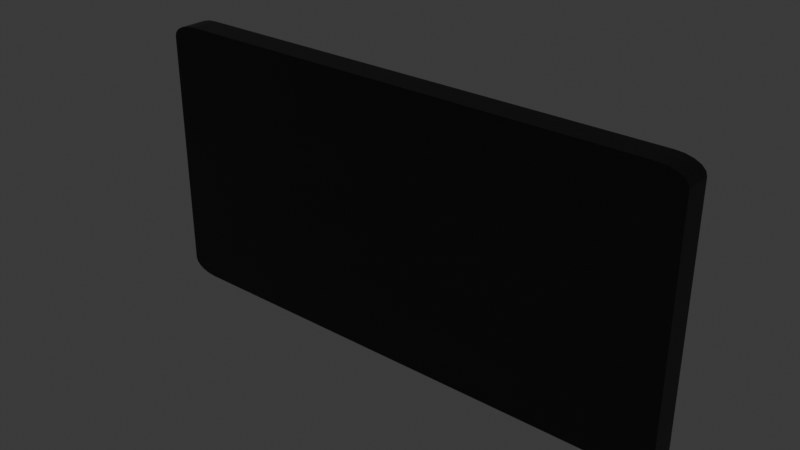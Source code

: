 # Source: door_controls.blend  (saved by Blender 5.1.29; exported with 4.5.12 LTS)
import bpy
from mathutils import Matrix  # noqa: F401  (used for matrix-valued properties, if any)

bpy.ops.wm.read_factory_settings(use_empty=True)
scene = bpy.context.scene
scene.name = 'Scene'

# ---- collections
col_collection = bpy.data.collections.new('Collection'); scene.collection.children.link(col_collection)

# ---- images (referenced by path relative to the original .blend; pixels are not part of the script)
import os
ASSET_DIR = os.environ.get("B2B_ASSET_DIR", "")  # directory of the original .blend (textures are referenced by path, not embedded)
HERE = os.path.dirname(os.path.abspath(__file__))  # packed textures are extracted next to this script under _unpacked/

def load_image(name, relpath, width, height, colorspace="sRGB"):
    """Load a texture the original file referenced (path relative to the .blend, or extracted next to this script)."""
    p = next((c for c in (os.path.join(HERE, relpath), os.path.join(ASSET_DIR, relpath)) if relpath and os.path.exists(c)), "")
    if p:
        img = bpy.data.images.load(p, check_existing=True)
        img.name = name
    else:  # same state as the original file: an image datablock whose file is absent (Cycles renders it pink)
        img = bpy.data.images.new(name, width, height)
        img.source = "FILE"
        img.filepath = "//" + (relpath or name)
    img.colorspace_settings.name = colorspace
    return img
img_new_steel_black_png_009 = load_image('new_steel_black.png.009', '_unpacked/new_steel_black.0b9c1c14.png', 128, 128, 'sRGB')
img_grey_mesh_tiled_png_001 = load_image('grey_mesh_tiled.png.001', '_unpacked/grey_mesh_tiled.8c95aada.png', 128, 128, 'sRGB')
img_mesh_tiled_n_png_001 = load_image('mesh_tiled_n.png.001', '_unpacked/mesh_tiled_n.daee9402.png', 128, 128, 'Non-Color')

# ---- materials (node trees are filled in below, after node groups)
mat_material_003 = bpy.data.materials.new('Material.003')
mat_grey_mesh_floor_011 = bpy.data.materials.new('grey_mesh_floor.011')

# ---- material node trees
mat_material_003.use_nodes = True; mat_material_003.node_tree.nodes.clear()
_N = mat_material_003.node_tree.nodes; _L = mat_material_003.node_tree.links
n0 = _N.new('ShaderNodeBsdfPrincipled'); n0.name = 'Principled BSDF'; n0.location = (-200, 100)
n0.inputs[1].default_value = 0.85
n0.inputs[2].default_value = 0.4
n1 = _N.new('ShaderNodeOutputMaterial'); n1.name = 'Material Output'; n1.location = (200, 100)
n2 = _N.new('ShaderNodeTexImage'); n2.name = 'Image Texture'; n2.location = (-490, 69)
n2.image = img_new_steel_black_png_009
_L.new(n0.outputs[0], n1.inputs[0])
_L.new(n2.outputs[0], n0.inputs[0])
n1.is_active_output = True
mat_grey_mesh_floor_011.use_nodes = True; mat_grey_mesh_floor_011.node_tree.nodes.clear()
_N = mat_grey_mesh_floor_011.node_tree.nodes; _L = mat_grey_mesh_floor_011.node_tree.links
n0 = _N.new('ShaderNodeBsdfPrincipled'); n0.name = 'Principled BSDF'; n0.location = (-276, 160)
n0.inputs[2].default_value = 0.9
n1 = _N.new('ShaderNodeOutputMaterial'); n1.name = 'Material Output'; n1.location = (124, 160)
n2 = _N.new('ShaderNodeTexImage'); n2.name = 'Image Texture'; n2.location = (-566, 129)
n2.image = img_grey_mesh_tiled_png_001
n2.interpolation = 'Closest'
n3 = _N.new('ShaderNodeNormalMap'); n3.name = 'Normal Map'; n3.location = (452, 49)
n4 = _N.new('ShaderNodeTexImage'); n4.name = 'Image Texture.001'; n4.location = (45, -43)
n4.image = img_mesh_tiled_n_png_001
_L.new(n0.outputs[0], n1.inputs[0])
_L.new(n2.outputs[0], n0.inputs[0])
_L.new(n3.outputs[0], n0.inputs[5])
_L.new(n4.outputs[0], n3.inputs[1])
n1.is_active_output = True

# ---- world
world_world = bpy.data.worlds.new('World'); scene.world = world_world
world_world.use_nodes = True; world_world.node_tree.nodes.clear()
_N = world_world.node_tree.nodes; _L = world_world.node_tree.links
n0 = _N.new('ShaderNodeOutputWorld'); n0.name = 'World Output'; n0.location = (200, 100)
n1 = _N.new('ShaderNodeBackground'); n1.name = 'Background'; n1.location = (-200, 100)
n1.inputs[0].default_value = (0.05088, 0.05088, 0.05088, 1.0)
_L.new(n1.outputs[0], n0.inputs[0])
n0.is_active_output = True
world_world.color = (0.05088, 0.05088, 0.05088)
world_world.sun_shadow_jitter_overblur = 0.0

# ---- meshes
me_cube_001 = bpy.data.meshes.new('Cube.001')
me_cube_001.from_pydata([(-0.45, 0.025, 0.2), (-0.45, 0.025, -0.2), (0.45, 0.025, 0.2), (0.45, 0.025, -0.2), (-0.45, 0.05, 0.2), (-0.45, 0.05, -0.2), (0.45, 0.05, 0.2), (0.45, 0.05, -0.2), (-0.45, -1.329e-08, 0.25), (-0.5, -1.438e-08, 0.225), (-0.4655, -1.334e-08, 0.2488), (-0.4794, -1.35e-08, 0.2452), (-0.4905, -1.374e-08, 0.2397), (-0.4976, -1.404e-08, 0.2327), (-0.5, 0.05, 0.225), (-0.45, 0.05, 0.25), (-0.4976, 0.05, 0.2327), (-0.4905, 0.05, 0.2397), (-0.4794, 0.05, 0.2452), (-0.4655, 0.05, 0.2488), (-0.5, -3.405e-08, -0.225), (-0.45, -3.514e-08, -0.25), (-0.4976, -3.439e-08, -0.2327), (-0.4905, -3.469e-08, -0.2397), (-0.4794, -3.493e-08, -0.2452), (-0.4655, -3.509e-08, -0.2488), (-0.45, 0.05, -0.25), (-0.5, 0.05, -0.225), (-0.4655, 0.05, -0.2488), (-0.4794, 0.05, -0.2452), (-0.4905, 0.05, -0.2397), (-0.4976, 0.05, -0.2327), (0.5, -1.438e-08, 0.225), (0.45, -1.329e-08, 0.25), (0.4976, -1.404e-08, 0.2327), (0.4905, -1.374e-08, 0.2397), (0.4794, -1.35e-08, 0.2452), (0.4655, -1.334e-08, 0.2488), (0.45, 0.05, 0.25), (0.5, 0.05, 0.225), (0.4776, 0.05, 0.2276), (0.4655, 0.05, 0.2488), (0.4794, 0.05, 0.2452), (0.4905, 0.05, 0.2397), (0.4976, 0.05, 0.2327), (0.45, -3.514e-08, -0.25), (0.5, -3.405e-08, -0.225), (0.4655, -3.509e-08, -0.2488), (0.4794, -3.493e-08, -0.2452), (0.4905, -3.469e-08, -0.2397), (0.4976, -3.439e-08, -0.2327), (0.5, 0.05, -0.225), (0.45, 0.05, -0.25), (0.4776, 0.05, -0.2276), (0.4976, 0.05, -0.2327), (0.4905, 0.05, -0.2397), (0.4794, 0.05, -0.2452), (0.4655, 0.05, -0.2488), (0.45, 0.05, -2.186e-09), (-0.45, 0.05, -2.186e-09), (-0.45, 0.025, -1.093e-09), (0.45, 0.025, -1.093e-09), (-0.45, 0.05, -0.2), (-0.45, 0.05, 0.2), (-0.45, 0.025, -0.2), (-0.45, 0.025, 0.2), (-0.45, 0.025, -1.093e-09)], [], [(59, 60, 1, 5), (62, 64, 3, 7), (61, 2, 6, 58), (65, 0, 4, 63), (66, 65, 2, 61), (38, 41, 40), (41, 42, 40), (42, 43, 40), (43, 44, 40), (44, 39, 40), (51, 54, 53), (54, 55, 53), (55, 56, 53), (56, 57, 53), (57, 52, 53), (8, 15, 19, 10), (10, 19, 18, 11), (11, 18, 17, 12), (12, 17, 16, 13), (13, 16, 14, 9), (20, 27, 31, 22), (22, 31, 30, 23), (23, 30, 29, 24), (24, 29, 28, 25), (25, 28, 26, 21), (45, 52, 57, 47), (47, 57, 56, 48), (48, 56, 55, 49), (49, 55, 54, 50), (50, 54, 51, 46), (32, 39, 44, 34), (34, 44, 43, 35), (35, 43, 42, 36), (36, 42, 41, 37), (37, 41, 38, 33), (20, 22, 23, 24, 25, 21, 45, 47, 48, 49, 50, 46, 32, 34, 35, 36, 37, 33, 8, 10, 11, 12, 13, 9), (9, 14, 27, 20), (33, 38, 15, 8), (62, 63, 4, 59, 5), (21, 26, 52, 45), (46, 51, 39, 32), (6, 40, 39, 51, 53, 7, 58), (64, 66, 61, 3), (3, 61, 58, 7), (4, 0, 60, 59), (1, 60, 66, 64), (7, 53, 52, 26, 28, 29, 30, 31, 27, 14, 16, 17, 18, 19, 15, 38, 40, 6, 63, 62), (60, 0, 65, 66), (2, 65, 63, 6), (5, 1, 64, 62)])
me_cube_001.polygons.foreach_set('material_index', [0, 0, 0, 0, 1, 0, 0, 0, 0, 0, 0, 0, 0, 0, 0, 0, 0, 0, 0, 0, 0, 0, 0, 0, 0, 0, 0, 0, 0, 0, 0, 0, 0, 0, 0, 0, 0, 0, 0, 0, 0, 0, 0, 0, 0, 0, 0, 0, 0, 0])
_uv = me_cube_001.uv_layers.new(name='UVMap')
_uv.uv.foreach_set('vector', [0.5, 0.125, 0.375, 0.125, 0.375, 0.25, 0.5, 0.25, 0.5, 0.25, 0.375, 0.25, 0.375, 0.5, 0.5, 0.5, 0.375, 0.625, 0.375, 0.75, 0.5, 0.75, 0.5, 0.625, 0.375, 1.0, 0.375, 1.0, 0.5, 1.0, 0.5, 1.0, 0.002146, 0.4901, 0.002146, 1.003, 0.9984, 1.003, 0.9984, 0.4901, 0.6313, 0.7563, 0.6336, 0.7494, 0.6306, 0.7388, 0.6336, 0.7494, 0.6302, 0.75, 0.6306, 0.7388, 0.6302, 0.75, 0.6275, 0.7449, 0.6306, 0.7388, 0.6275, 0.7449, 0.6286, 0.7428, 0.6306, 0.7388, 0.6286, 0.7428, 0.63, 0.74, 0.6306, 0.7388, 0.6263, 0.5119, 0.6256, 0.5086, 0.6306, 0.5112, 0.6256, 0.5086, 0.6275, 0.5051, 0.6306, 0.5112, 0.6275, 0.5051, 0.6302, 0.5, 0.6306, 0.5112, 0.6302, 0.5, 0.6336, 0.5, 0.6306, 0.5112, 0.6336, 0.5, 0.6375, 0.5, 0.6306, 0.5112, 0.375, 0.9875, 0.625, 0.9875, 0.625, 0.9914, 0.375, 0.9914, 0.375, 0.9914, 0.625, 0.9914, 0.625, 1.0, 0.375, 1.0, 0.375, 0.0, 0.625, 0.0, 0.625, 0.005153, 0.375, 0.005153, 0.375, 0.005153, 0.625, 0.005153, 0.625, 0.008637, 0.375, 0.008637, 0.375, 0.008637, 0.625, 0.008637, 0.625, 0.0125, 0.375, 0.0125, 0.375, 0.2375, 0.625, 0.2375, 0.625, 0.2414, 0.375, 0.2414, 0.375, 0.2414, 0.625, 0.2414, 0.625, 0.2448, 0.375, 0.2448, 0.375, 0.2448, 0.625, 0.2448, 0.625, 0.2552, 0.375, 0.2552, 0.375, 0.2552, 0.625, 0.2552, 0.625, 0.2586, 0.375, 0.2586, 0.375, 0.2586, 0.625, 0.2586, 0.625, 0.2625, 0.375, 0.2625, 0.3708, 0.4917, 0.6292, 0.4917, 0.625, 0.4914, 0.3721, 0.4944, 0.3721, 0.4944, 0.625, 0.4914, 0.625, 0.4948, 0.3733, 0.4974, 0.3733, 0.4974, 0.625, 0.4948, 0.625, 0.5052, 0.3742, 0.5052, 0.3742, 0.5052, 0.625, 0.5052, 0.625, 0.5086, 0.3748, 0.5086, 0.3748, 0.5086, 0.625, 0.5086, 0.6263, 0.5119, 0.375, 0.5125, 0.375, 0.7375, 0.625, 0.7375, 0.625, 0.7414, 0.3748, 0.7414, 0.3748, 0.7414, 0.625, 0.7414, 0.625, 0.7448, 0.3742, 0.7448, 0.3742, 0.7448, 0.625, 0.7448, 0.625, 0.7552, 0.3733, 0.7526, 0.3733, 0.7526, 0.625, 0.7552, 0.625, 0.7586, 0.3721, 0.7556, 0.3721, 0.7556, 0.625, 0.7586, 0.6313, 0.7563, 0.3708, 0.7583, 0.125, 0.5125, 0.1256, 0.5086, 0.1274, 0.5052, 0.1302, 0.5024, 0.1336, 0.5006, 0.1375, 0.5, 0.3708, 0.4917, 0.3721, 0.4944, 0.3733, 0.4974, 0.3742, 0.5052, 0.3748, 0.5086, 0.375, 0.5125, 0.375, 0.7375, 0.3748, 0.7414, 0.3742, 0.7448, 0.3733, 0.7526, 0.3721, 0.7556, 0.3708, 0.7583, 0.1375, 0.75, 0.1336, 0.7494, 0.1302, 0.7476, 0.1274, 0.7448, 0.1256, 0.7414, 0.125, 0.7375, 0.375, 0.0125, 0.625, 0.0125, 0.625, 0.2375, 0.375, 0.2375, 0.3708, 0.7583, 0.6313, 0.7563, 0.625, 0.9875, 0.375, 0.9875, 0.8624, 0.5249, 0.8624, 0.725, 0.8625, 0.725, 0.8625, 0.625, 0.8625, 0.525, 0.375, 0.2625, 0.625, 0.2625, 0.6292, 0.4917, 0.3708, 0.4917, 0.375, 0.5125, 0.6263, 0.5119, 0.625, 0.7375, 0.375, 0.7375, 0.6375, 0.725, 0.6306, 0.7388, 0.625, 0.7375, 0.6263, 0.5119, 0.6306, 0.5112, 0.6375, 0.525, 0.6375, 0.625, 0.125, 0.5, 0.125, 0.625, 0.375, 0.625, 0.375, 0.5, 0.375, 0.5, 0.375, 0.625, 0.5, 0.625, 0.5, 0.5, 0.5, 0.0, 0.375, 0.0, 0.375, 0.125, 0.5, 0.125, 0.125, 0.5, 0.125, 0.625, 0.125, 0.625, 0.125, 0.5, 0.6375, 0.525, 0.6306, 0.5112, 0.6292, 0.4917, 0.8625, 0.5, 0.8664, 0.5006, 0.8698, 0.5024, 0.8726, 0.5052, 0.8744, 0.5086, 0.875, 0.5125, 0.875, 0.7375, 0.8744, 0.7414, 0.8726, 0.7448, 0.8698, 0.7476, 0.8664, 0.7494, 0.8625, 0.75, 0.6313, 0.7563, 0.6306, 0.7388, 0.6375, 0.725, 0.8624, 0.725, 0.8624, 0.5249, 0.125, 0.625, 0.125, 0.75, 0.125, 0.75, 0.125, 0.625, 0.375, 0.75, 0.375, 1.0, 0.5, 1.0, 0.5, 0.75, 0.5, 0.25, 0.375, 0.25, 0.375, 0.25, 0.5, 0.25])
me_cube_001.materials.append(mat_material_003)
me_cube_001.materials.append(mat_grey_mesh_floor_011)
me_cube_001.update()

# ---- objects
ob_door_controls_col = bpy.data.objects.new('door_controls-col', me_cube_001)

# ---- transforms, parenting, visibility, modifiers, constraints
ob_door_controls_col.location = (0.0, 0.0, 0.0)

# ---- collection membership
col_collection.objects.link(ob_door_controls_col)

# ---- scene / render settings (as saved in the file)
scene.frame_start = 1; scene.frame_end = 250; scene.frame_set(1)
scene.render.engine = 'BLENDER_EEVEE_NEXT'
scene.render.bake_bias = 0.0
scene.render.bake_samples = 0
scene.cycles.sampling_pattern = 'TABULATED_SOBOL'
scene.eevee.use_volume_custom_range = False
bpy.context.view_layer.update()

# ---- added for rendering (the .blend has no active camera and no usable light): camera, sun
cam_auto = bpy.data.cameras.new('AutoCamera')
cam_auto.lens = 50.0
cam_auto.sensor_width = 36.0
cam_auto.clip_end = 1000.0
ob_auto_camera = bpy.data.objects.new('AutoCamera', cam_auto)
scene.collection.objects.link(ob_auto_camera)
ob_auto_camera.location = (1.03547, -1.21756, 0.828373)
ob_auto_camera.rotation_euler = (1.09748, -7.21219e-08, 0.694738)
scene.camera = ob_auto_camera
light_auto_sun = bpy.data.lights.new('AutoSun', 'SUN')
light_auto_sun.energy = 3.0
light_auto_sun.angle = 0.0523599
ob_auto_sun = bpy.data.objects.new('AutoSun', light_auto_sun)
scene.collection.objects.link(ob_auto_sun)
ob_auto_sun.rotation_euler = (0.872665, 0.174533, 0.523599)
bpy.context.view_layer.update()
